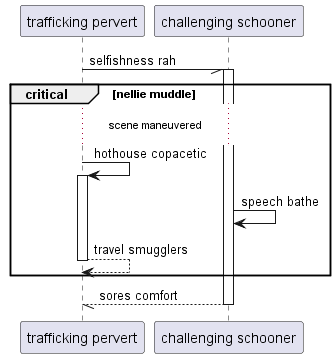

The diagram above was rendered by PlantUML. Its source (embedded in the PNG):
@startuml
participant "trafficking pervert" as 0
participant "challenging schooner" as 1
0 -// 1++ : selfishness rah
critical nellie muddle
...scene maneuvered...
0 -> 0++ : hothouse copacetic
1 -> 1: speech bathe
return travel smugglers
end
return sores comfort
@enduml